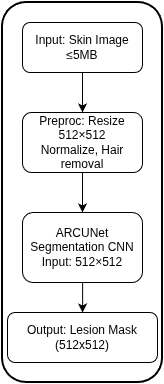

The diagram above was exported from draw.io. Its source (the exported page's mxGraphModel, read from the mxfile embedded in the PNG):
<mxGraphModel dx="1813" dy="1065" grid="1" gridSize="10" guides="1" tooltips="1" connect="1" arrows="1" fold="1" page="1" pageScale="1" pageWidth="1169" pageHeight="827" math="0" shadow="0">
  <root>
    <mxCell id="0" />
    <mxCell id="1" parent="0" />
    <mxCell id="rEJe9uSBZc-OQk8qIQwd-1" parent="1" style="rounded=1;whiteSpace=wrap;html=1;fillColor=none;strokeColor=default;strokeWidth=2;" value="" vertex="1">
      <mxGeometry height="380" width="160" x="350" y="90" as="geometry" />
    </mxCell>
    <mxCell id="bhv8FaxIzQlgEWvkYnrU-1" edge="1" parent="1" source="rEJe9uSBZc-OQk8qIQwd-2" style="edgeStyle=orthogonalEdgeStyle;rounded=0;orthogonalLoop=1;jettySize=auto;html=1;" target="rEJe9uSBZc-OQk8qIQwd-3" value="">
      <mxGeometry relative="1" as="geometry" />
    </mxCell>
    <mxCell id="rEJe9uSBZc-OQk8qIQwd-2" parent="1" style="rounded=1;whiteSpace=wrap;html=1;fillColor=default;strokeColor=default;" value="Input: Skin Image ≤5MB" vertex="1">
      <mxGeometry height="50" width="120" x="370" y="110" as="geometry" />
    </mxCell>
    <mxCell id="bhv8FaxIzQlgEWvkYnrU-2" edge="1" parent="1" source="rEJe9uSBZc-OQk8qIQwd-3" style="edgeStyle=orthogonalEdgeStyle;rounded=0;orthogonalLoop=1;jettySize=auto;html=1;" target="rEJe9uSBZc-OQk8qIQwd-4" value="">
      <mxGeometry relative="1" as="geometry" />
    </mxCell>
    <mxCell id="rEJe9uSBZc-OQk8qIQwd-3" parent="1" style="rounded=1;whiteSpace=wrap;html=1;fillColor=default;strokeColor=default;" value="Preproc: Resize 512×512&lt;br&gt;Normalize, Hair removal" vertex="1">
      <mxGeometry height="60" width="120" x="370" y="200" as="geometry" />
    </mxCell>
    <mxCell id="bhv8FaxIzQlgEWvkYnrU-3" edge="1" parent="1" source="rEJe9uSBZc-OQk8qIQwd-4" style="edgeStyle=orthogonalEdgeStyle;rounded=0;orthogonalLoop=1;jettySize=auto;html=1;" target="rEJe9uSBZc-OQk8qIQwd-5" value="">
      <mxGeometry relative="1" as="geometry" />
    </mxCell>
    <mxCell id="rEJe9uSBZc-OQk8qIQwd-4" parent="1" style="rounded=1;whiteSpace=wrap;html=1;fillColor=default;strokeColor=default;" value="ARCUNet&lt;br&gt;Segmentation CNN&lt;br&gt;Input: 512×512" vertex="1">
      <mxGeometry height="70" width="120" x="370" y="300" as="geometry" />
    </mxCell>
    <mxCell id="rEJe9uSBZc-OQk8qIQwd-5" parent="1" style="rounded=1;whiteSpace=wrap;html=1;fillColor=default;strokeColor=default;" value="Output: Lesion Mask (512x512)" vertex="1">
      <mxGeometry height="50" width="150" x="355" y="400" as="geometry" />
    </mxCell>
  </root>
</mxGraphModel>